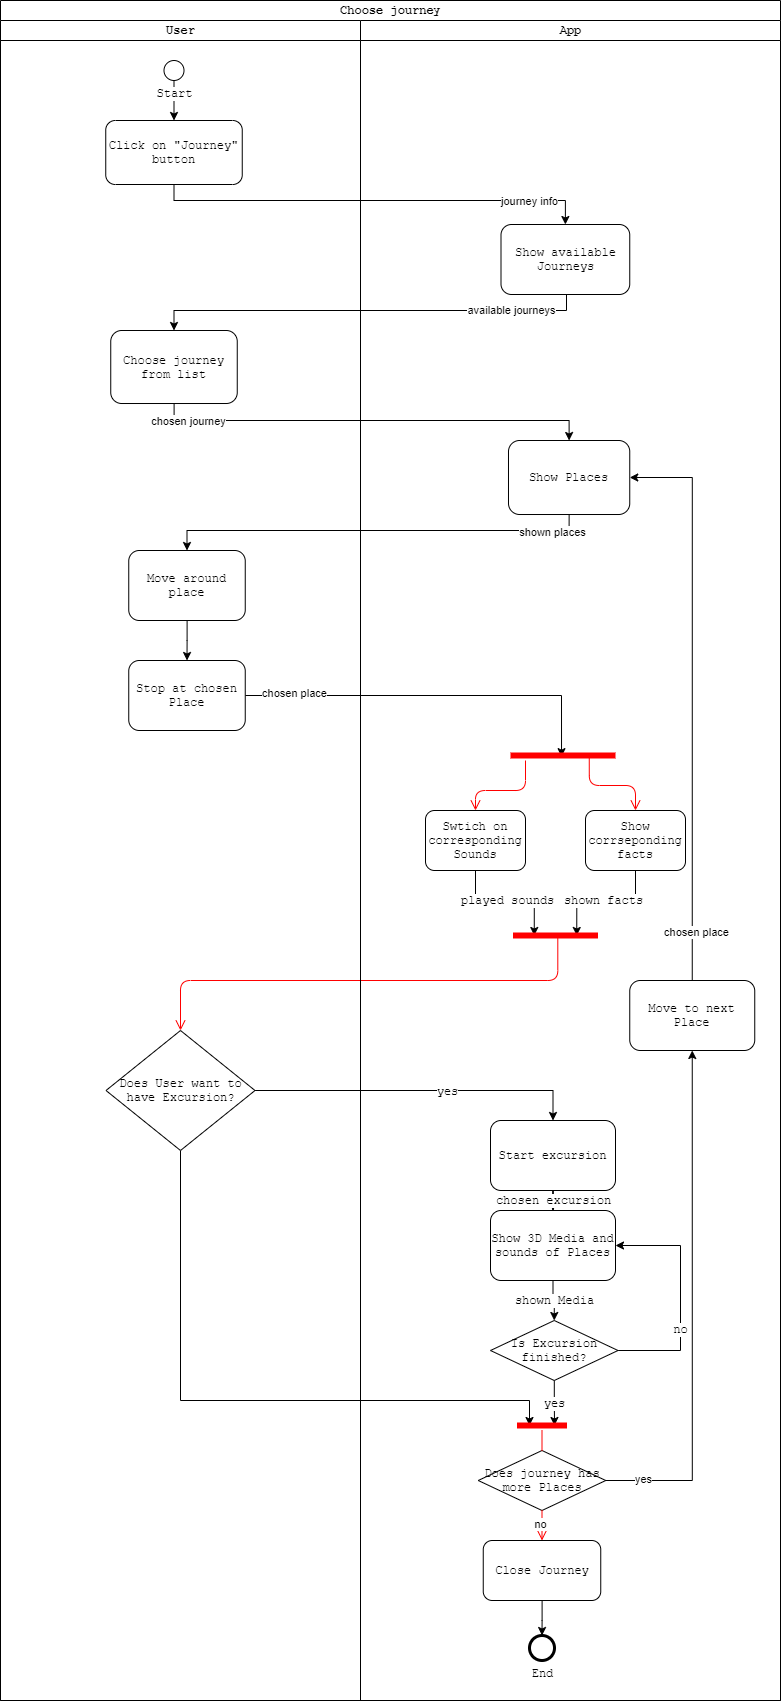

The diagram above was exported from draw.io. Its source (the exported page's mxGraphModel, read from the mxfile embedded in the PNG):
<mxGraphModel dx="1038" dy="579" grid="1" gridSize="10" guides="1" tooltips="1" connect="1" arrows="1" fold="1" page="1" pageScale="1" pageWidth="1100" pageHeight="850" background="none" math="0" shadow="0">
  <root>
    <mxCell id="0" />
    <mxCell id="1" parent="0" />
    <mxCell id="77e6c97f196da883-1" value="Choose journey" style="swimlane;html=1;childLayout=stackLayout;startSize=20;rounded=0;shadow=0;labelBackgroundColor=none;strokeWidth=1;fontFamily=Courier New;fontSize=12;align=center;" parent="1" vertex="1">
      <mxGeometry x="90" y="40" width="780" height="1700" as="geometry" />
    </mxCell>
    <mxCell id="CC7_Pu4XRGwuHvy-8iBl-51" style="edgeStyle=orthogonalEdgeStyle;rounded=0;orthogonalLoop=1;jettySize=auto;html=1;fontSize=12;fontFamily=Courier New;entryX=0.5;entryY=0;entryDx=0;entryDy=0;" parent="77e6c97f196da883-1" source="CC7_Pu4XRGwuHvy-8iBl-16" target="CC7_Pu4XRGwuHvy-8iBl-50" edge="1">
      <mxGeometry relative="1" as="geometry">
        <mxPoint x="623" y="400" as="targetPoint" />
        <Array as="points">
          <mxPoint x="174" y="420" />
          <mxPoint x="569" y="420" />
        </Array>
      </mxGeometry>
    </mxCell>
    <mxCell id="fzyhTOyMszzECIMcoGXm-4" value="chosen journey" style="edgeLabel;html=1;align=center;verticalAlign=middle;resizable=0;points=[];" parent="CC7_Pu4XRGwuHvy-8iBl-51" vertex="1" connectable="0">
      <mxGeometry x="-0.8549" relative="1" as="geometry">
        <mxPoint as="offset" />
      </mxGeometry>
    </mxCell>
    <mxCell id="CC7_Pu4XRGwuHvy-8iBl-53" style="edgeStyle=orthogonalEdgeStyle;rounded=0;orthogonalLoop=1;jettySize=auto;html=1;fontSize=12;fontFamily=Courier New;entryX=0.5;entryY=0;entryDx=0;entryDy=0;exitX=0.5;exitY=1;exitDx=0;exitDy=0;" parent="77e6c97f196da883-1" source="CC7_Pu4XRGwuHvy-8iBl-50" target="CC7_Pu4XRGwuHvy-8iBl-57" edge="1">
      <mxGeometry relative="1" as="geometry">
        <Array as="points">
          <mxPoint x="569" y="530" />
          <mxPoint x="186" y="530" />
        </Array>
        <mxPoint x="93.00000000000023" y="520" as="targetPoint" />
      </mxGeometry>
    </mxCell>
    <mxCell id="fzyhTOyMszzECIMcoGXm-5" value="shown places" style="edgeLabel;html=1;align=center;verticalAlign=middle;resizable=0;points=[];" parent="CC7_Pu4XRGwuHvy-8iBl-53" vertex="1" connectable="0">
      <mxGeometry x="-0.8413" y="1" relative="1" as="geometry">
        <mxPoint as="offset" />
      </mxGeometry>
    </mxCell>
    <mxCell id="CC7_Pu4XRGwuHvy-8iBl-64" style="edgeStyle=orthogonalEdgeStyle;rounded=0;orthogonalLoop=1;jettySize=auto;html=1;entryX=0.486;entryY=0.614;entryDx=0;entryDy=0;entryPerimeter=0;fontSize=12;fontFamily=Courier New;" parent="77e6c97f196da883-1" source="CC7_Pu4XRGwuHvy-8iBl-60" target="CC7_Pu4XRGwuHvy-8iBl-71" edge="1">
      <mxGeometry relative="1" as="geometry" />
    </mxCell>
    <mxCell id="fzyhTOyMszzECIMcoGXm-6" value="chosen place" style="edgeLabel;html=1;align=center;verticalAlign=middle;resizable=0;points=[];" parent="CC7_Pu4XRGwuHvy-8iBl-64" vertex="1" connectable="0">
      <mxGeometry x="-0.7399" y="3" relative="1" as="geometry">
        <mxPoint as="offset" />
      </mxGeometry>
    </mxCell>
    <mxCell id="CC7_Pu4XRGwuHvy-8iBl-79" value="" style="edgeStyle=orthogonalEdgeStyle;html=1;verticalAlign=bottom;endArrow=open;endSize=8;strokeColor=#ff0000;entryX=0.5;entryY=0;entryDx=0;entryDy=0;fontSize=12;fontFamily=Courier New;exitX=0.527;exitY=0.614;exitDx=0;exitDy=0;exitPerimeter=0;" parent="77e6c97f196da883-1" source="CC7_Pu4XRGwuHvy-8iBl-78" target="CC7_Pu4XRGwuHvy-8iBl-76" edge="1">
      <mxGeometry relative="1" as="geometry">
        <mxPoint x="733" y="1120" as="targetPoint" />
        <Array as="points">
          <mxPoint x="557" y="980" />
          <mxPoint x="180" y="980" />
        </Array>
      </mxGeometry>
    </mxCell>
    <mxCell id="CC7_Pu4XRGwuHvy-8iBl-83" style="edgeStyle=orthogonalEdgeStyle;rounded=0;orthogonalLoop=1;jettySize=auto;html=1;entryX=0.5;entryY=0;entryDx=0;entryDy=0;fontSize=12;fontFamily=Courier New;" parent="77e6c97f196da883-1" source="CC7_Pu4XRGwuHvy-8iBl-76" target="CC7_Pu4XRGwuHvy-8iBl-75" edge="1">
      <mxGeometry relative="1" as="geometry" />
    </mxCell>
    <mxCell id="CC7_Pu4XRGwuHvy-8iBl-84" value="yes" style="edgeLabel;html=1;align=center;verticalAlign=middle;resizable=0;points=[];fontSize=12;fontFamily=Courier New;" parent="CC7_Pu4XRGwuHvy-8iBl-83" vertex="1" connectable="0">
      <mxGeometry x="0.168" relative="1" as="geometry">
        <mxPoint as="offset" />
      </mxGeometry>
    </mxCell>
    <mxCell id="CC7_Pu4XRGwuHvy-8iBl-99" style="edgeStyle=orthogonalEdgeStyle;rounded=0;orthogonalLoop=1;jettySize=auto;html=1;fontSize=12;fontFamily=Courier New;entryX=0.25;entryY=0.5;entryDx=0;entryDy=0;entryPerimeter=0;exitX=0.5;exitY=1;exitDx=0;exitDy=0;" parent="77e6c97f196da883-1" source="CC7_Pu4XRGwuHvy-8iBl-76" target="CC7_Pu4XRGwuHvy-8iBl-96" edge="1">
      <mxGeometry relative="1" as="geometry">
        <Array as="points">
          <mxPoint x="180" y="1400" />
          <mxPoint x="529" y="1400" />
        </Array>
        <mxPoint x="180" y="1360" as="sourcePoint" />
        <mxPoint x="490" y="1390" as="targetPoint" />
      </mxGeometry>
    </mxCell>
    <mxCell id="77e6c97f196da883-2" value="User" style="swimlane;html=1;startSize=20;fontSize=12;fontFamily=Courier New;" parent="77e6c97f196da883-1" vertex="1">
      <mxGeometry y="20" width="360" height="1680" as="geometry" />
    </mxCell>
    <mxCell id="CC7_Pu4XRGwuHvy-8iBl-3" style="edgeStyle=orthogonalEdgeStyle;rounded=0;orthogonalLoop=1;jettySize=auto;html=1;entryX=0.5;entryY=0;entryDx=0;entryDy=0;fontSize=12;fontFamily=Courier New;" parent="77e6c97f196da883-2" source="CC7_Pu4XRGwuHvy-8iBl-1" target="CbhR_ZXjEWnZrA-pUvIJ-3" edge="1">
      <mxGeometry relative="1" as="geometry">
        <mxPoint x="173.5" y="110" as="targetPoint" />
      </mxGeometry>
    </mxCell>
    <mxCell id="CC7_Pu4XRGwuHvy-8iBl-1" value="Start" style="points=[[0.145,0.145,0],[0.5,0,0],[0.855,0.145,0],[1,0.5,0],[0.855,0.855,0],[0.5,1,0],[0.145,0.855,0],[0,0.5,0]];shape=mxgraph.bpmn.event;html=1;verticalLabelPosition=bottom;labelBackgroundColor=#ffffff;verticalAlign=top;align=center;perimeter=ellipsePerimeter;outlineConnect=0;aspect=fixed;outline=standard;symbol=general;fontSize=12;fontFamily=Courier New;" parent="77e6c97f196da883-2" vertex="1">
      <mxGeometry x="163.5" y="40" width="20" height="20" as="geometry" />
    </mxCell>
    <mxCell id="CC7_Pu4XRGwuHvy-8iBl-16" value="Choose journey from list" style="rounded=1;whiteSpace=wrap;html=1;shadow=0;labelBackgroundColor=none;strokeWidth=1;fontFamily=Courier New;fontSize=12;align=center;" parent="77e6c97f196da883-2" vertex="1">
      <mxGeometry x="110.25" y="310" width="126.5" height="73" as="geometry" />
    </mxCell>
    <mxCell id="CC7_Pu4XRGwuHvy-8iBl-62" style="edgeStyle=orthogonalEdgeStyle;rounded=0;orthogonalLoop=1;jettySize=auto;html=1;entryX=0.5;entryY=0;entryDx=0;entryDy=0;fontSize=12;fontFamily=Courier New;" parent="77e6c97f196da883-2" source="CC7_Pu4XRGwuHvy-8iBl-57" target="CC7_Pu4XRGwuHvy-8iBl-60" edge="1">
      <mxGeometry relative="1" as="geometry" />
    </mxCell>
    <mxCell id="CC7_Pu4XRGwuHvy-8iBl-57" value="Move around place" style="rounded=1;whiteSpace=wrap;html=1;shadow=0;labelBackgroundColor=none;strokeWidth=1;fontFamily=Courier New;fontSize=12;align=center;" parent="77e6c97f196da883-2" vertex="1">
      <mxGeometry x="128.25" y="530" width="116.5" height="70" as="geometry" />
    </mxCell>
    <mxCell id="CC7_Pu4XRGwuHvy-8iBl-60" value="Stop at chosen Place" style="rounded=1;whiteSpace=wrap;html=1;shadow=0;labelBackgroundColor=none;strokeWidth=1;fontFamily=Courier New;fontSize=12;align=center;" parent="77e6c97f196da883-2" vertex="1">
      <mxGeometry x="128.25" y="640" width="116.5" height="70" as="geometry" />
    </mxCell>
    <mxCell id="CC7_Pu4XRGwuHvy-8iBl-76" value="Does User want to have Excursion?" style="rhombus;whiteSpace=wrap;html=1;fontSize=12;fontFamily=Courier New;" parent="77e6c97f196da883-2" vertex="1">
      <mxGeometry x="105.5" y="1010" width="149" height="120" as="geometry" />
    </mxCell>
    <mxCell id="CbhR_ZXjEWnZrA-pUvIJ-3" value="Click on &quot;Journey&quot;&lt;br&gt;button" style="rounded=1;whiteSpace=wrap;html=1;shadow=0;labelBackgroundColor=none;strokeWidth=1;fontFamily=Courier New;fontSize=12;align=center;" parent="77e6c97f196da883-2" vertex="1">
      <mxGeometry x="105.25" y="100" width="136.5" height="64" as="geometry" />
    </mxCell>
    <mxCell id="CbhR_ZXjEWnZrA-pUvIJ-5" style="edgeStyle=orthogonalEdgeStyle;rounded=0;orthogonalLoop=1;jettySize=auto;html=1;fontSize=12;fontFamily=Courier New;exitX=0.5;exitY=1;exitDx=0;exitDy=0;entryX=0.5;entryY=0;entryDx=0;entryDy=0;" parent="77e6c97f196da883-1" source="CbhR_ZXjEWnZrA-pUvIJ-3" target="CbhR_ZXjEWnZrA-pUvIJ-4" edge="1">
      <mxGeometry relative="1" as="geometry">
        <mxPoint x="613" y="254" as="targetPoint" />
        <Array as="points">
          <mxPoint x="174" y="200" />
          <mxPoint x="565" y="200" />
        </Array>
        <mxPoint x="68.00000000000023" y="214" as="sourcePoint" />
      </mxGeometry>
    </mxCell>
    <mxCell id="fzyhTOyMszzECIMcoGXm-8" value="journey info" style="edgeLabel;html=1;align=center;verticalAlign=middle;resizable=0;points=[];" parent="CbhR_ZXjEWnZrA-pUvIJ-5" vertex="1" connectable="0">
      <mxGeometry x="0.5819" y="4" relative="1" as="geometry">
        <mxPoint x="30" y="4" as="offset" />
      </mxGeometry>
    </mxCell>
    <mxCell id="CbhR_ZXjEWnZrA-pUvIJ-38" style="edgeStyle=orthogonalEdgeStyle;rounded=0;orthogonalLoop=1;jettySize=auto;html=1;fontSize=12;fontFamily=Courier New;entryX=0.5;entryY=0;entryDx=0;entryDy=0;exitX=0.5;exitY=1;exitDx=0;exitDy=0;" parent="77e6c97f196da883-1" source="CbhR_ZXjEWnZrA-pUvIJ-4" target="CC7_Pu4XRGwuHvy-8iBl-16" edge="1">
      <mxGeometry relative="1" as="geometry">
        <Array as="points">
          <mxPoint x="566" y="310" />
          <mxPoint x="174" y="310" />
        </Array>
        <mxPoint x="615" y="274" as="sourcePoint" />
        <mxPoint x="80" y="287" as="targetPoint" />
      </mxGeometry>
    </mxCell>
    <mxCell id="fzyhTOyMszzECIMcoGXm-3" value="available journeys" style="edgeLabel;html=1;align=center;verticalAlign=middle;resizable=0;points=[];" parent="CbhR_ZXjEWnZrA-pUvIJ-38" vertex="1" connectable="0">
      <mxGeometry x="-0.6605" y="-1" relative="1" as="geometry">
        <mxPoint as="offset" />
      </mxGeometry>
    </mxCell>
    <mxCell id="77e6c97f196da883-3" value="App" style="swimlane;html=1;startSize=20;fontSize=12;fontFamily=Courier New;" parent="77e6c97f196da883-1" vertex="1">
      <mxGeometry x="360" y="20" width="420" height="1680" as="geometry" />
    </mxCell>
    <mxCell id="CC7_Pu4XRGwuHvy-8iBl-50" value="Show Places" style="rounded=1;whiteSpace=wrap;html=1;shadow=0;labelBackgroundColor=none;strokeWidth=1;fontFamily=Courier New;fontSize=12;align=center;" parent="77e6c97f196da883-3" vertex="1">
      <mxGeometry x="148" y="420" width="121.25" height="74" as="geometry" />
    </mxCell>
    <mxCell id="CC7_Pu4XRGwuHvy-8iBl-82" value="shown facts" style="edgeStyle=orthogonalEdgeStyle;rounded=0;orthogonalLoop=1;jettySize=auto;html=1;entryX=0.75;entryY=0.5;entryDx=0;entryDy=0;entryPerimeter=0;fontSize=12;fontFamily=Courier New;" parent="77e6c97f196da883-3" source="CC7_Pu4XRGwuHvy-8iBl-63" target="CC7_Pu4XRGwuHvy-8iBl-78" edge="1">
      <mxGeometry relative="1" as="geometry" />
    </mxCell>
    <mxCell id="CC7_Pu4XRGwuHvy-8iBl-63" value="Show corrseponding facts" style="rounded=1;whiteSpace=wrap;html=1;shadow=0;labelBackgroundColor=none;strokeWidth=1;fontFamily=Courier New;fontSize=12;align=center;" parent="77e6c97f196da883-3" vertex="1">
      <mxGeometry x="225" y="790" width="100" height="60" as="geometry" />
    </mxCell>
    <mxCell id="CC7_Pu4XRGwuHvy-8iBl-81" value="played sounds" style="edgeStyle=orthogonalEdgeStyle;rounded=0;orthogonalLoop=1;jettySize=auto;html=1;entryX=0.25;entryY=0.5;entryDx=0;entryDy=0;entryPerimeter=0;fontSize=12;fontFamily=Courier New;" parent="77e6c97f196da883-3" source="CC7_Pu4XRGwuHvy-8iBl-65" target="CC7_Pu4XRGwuHvy-8iBl-78" edge="1">
      <mxGeometry relative="1" as="geometry" />
    </mxCell>
    <mxCell id="CC7_Pu4XRGwuHvy-8iBl-65" value="Swtich on corresponding Sounds" style="rounded=1;whiteSpace=wrap;html=1;shadow=0;labelBackgroundColor=none;strokeWidth=1;fontFamily=Courier New;fontSize=12;align=center;" parent="77e6c97f196da883-3" vertex="1">
      <mxGeometry x="65" y="790" width="100" height="60" as="geometry" />
    </mxCell>
    <mxCell id="CC7_Pu4XRGwuHvy-8iBl-71" value="" style="shape=line;html=1;strokeWidth=6;strokeColor=#ff0000;fontSize=12;fontFamily=Courier New;" parent="77e6c97f196da883-3" vertex="1">
      <mxGeometry x="150" y="730" width="105" height="10" as="geometry" />
    </mxCell>
    <mxCell id="CC7_Pu4XRGwuHvy-8iBl-72" value="" style="edgeStyle=orthogonalEdgeStyle;html=1;verticalAlign=bottom;endArrow=open;endSize=8;strokeColor=#ff0000;entryX=0.5;entryY=0;entryDx=0;entryDy=0;fontSize=12;fontFamily=Courier New;" parent="77e6c97f196da883-3" source="CC7_Pu4XRGwuHvy-8iBl-71" target="CC7_Pu4XRGwuHvy-8iBl-65" edge="1">
      <mxGeometry relative="1" as="geometry">
        <mxPoint x="165" y="820" as="targetPoint" />
        <Array as="points">
          <mxPoint x="165" y="770" />
          <mxPoint x="115" y="770" />
        </Array>
      </mxGeometry>
    </mxCell>
    <mxCell id="CC7_Pu4XRGwuHvy-8iBl-73" value="" style="edgeStyle=orthogonalEdgeStyle;html=1;verticalAlign=bottom;endArrow=open;endSize=8;strokeColor=#ff0000;exitX=0.75;exitY=0.5;exitDx=0;exitDy=0;exitPerimeter=0;fontSize=12;fontFamily=Courier New;" parent="77e6c97f196da883-3" source="CC7_Pu4XRGwuHvy-8iBl-71" target="CC7_Pu4XRGwuHvy-8iBl-63" edge="1">
      <mxGeometry relative="1" as="geometry">
        <mxPoint x="165" y="820" as="targetPoint" />
        <mxPoint x="165" y="750" as="sourcePoint" />
      </mxGeometry>
    </mxCell>
    <mxCell id="CC7_Pu4XRGwuHvy-8iBl-78" value="" style="shape=line;html=1;strokeWidth=6;strokeColor=#ff0000;fontSize=12;fontFamily=Courier New;" parent="77e6c97f196da883-3" vertex="1">
      <mxGeometry x="152.5" y="910" width="85" height="10" as="geometry" />
    </mxCell>
    <mxCell id="CC7_Pu4XRGwuHvy-8iBl-91" value="shown Media" style="edgeStyle=orthogonalEdgeStyle;rounded=0;orthogonalLoop=1;jettySize=auto;html=1;entryX=0.5;entryY=0;entryDx=0;entryDy=0;fontSize=12;fontFamily=Courier New;" parent="77e6c97f196da883-3" source="CC7_Pu4XRGwuHvy-8iBl-77" target="CC7_Pu4XRGwuHvy-8iBl-89" edge="1">
      <mxGeometry relative="1" as="geometry" />
    </mxCell>
    <mxCell id="CC7_Pu4XRGwuHvy-8iBl-77" value="Show 3D Media and sounds of Places" style="rounded=1;whiteSpace=wrap;html=1;shadow=0;labelBackgroundColor=none;strokeWidth=1;fontFamily=Courier New;fontSize=12;align=center;" parent="77e6c97f196da883-3" vertex="1">
      <mxGeometry x="130" y="1190" width="125" height="70" as="geometry" />
    </mxCell>
    <mxCell id="CC7_Pu4XRGwuHvy-8iBl-85" value="chosen excursion" style="edgeStyle=orthogonalEdgeStyle;rounded=0;orthogonalLoop=1;jettySize=auto;html=1;entryX=0.5;entryY=0;entryDx=0;entryDy=0;fontSize=12;fontFamily=Courier New;" parent="77e6c97f196da883-3" source="CC7_Pu4XRGwuHvy-8iBl-75" target="CC7_Pu4XRGwuHvy-8iBl-77" edge="1">
      <mxGeometry relative="1" as="geometry" />
    </mxCell>
    <mxCell id="CC7_Pu4XRGwuHvy-8iBl-75" value="Start excursion" style="rounded=1;whiteSpace=wrap;html=1;shadow=0;labelBackgroundColor=none;strokeWidth=1;fontFamily=Courier New;fontSize=12;align=center;" parent="77e6c97f196da883-3" vertex="1">
      <mxGeometry x="130" y="1100" width="125" height="70" as="geometry" />
    </mxCell>
    <mxCell id="CC7_Pu4XRGwuHvy-8iBl-103" style="edgeStyle=orthogonalEdgeStyle;rounded=0;orthogonalLoop=1;jettySize=auto;html=1;entryX=0.5;entryY=0;entryDx=0;entryDy=0;entryPerimeter=0;fontSize=12;fontFamily=Courier New;" parent="77e6c97f196da883-3" source="CC7_Pu4XRGwuHvy-8iBl-88" target="CC7_Pu4XRGwuHvy-8iBl-101" edge="1">
      <mxGeometry relative="1" as="geometry" />
    </mxCell>
    <mxCell id="CC7_Pu4XRGwuHvy-8iBl-88" value="Close Journey" style="rounded=1;whiteSpace=wrap;html=1;shadow=0;labelBackgroundColor=none;strokeWidth=1;fontFamily=Courier New;fontSize=12;align=center;" parent="77e6c97f196da883-3" vertex="1">
      <mxGeometry x="122.75" y="1520" width="117.5" height="60" as="geometry" />
    </mxCell>
    <mxCell id="CC7_Pu4XRGwuHvy-8iBl-94" style="edgeStyle=orthogonalEdgeStyle;rounded=0;orthogonalLoop=1;jettySize=auto;html=1;entryX=1;entryY=0.5;entryDx=0;entryDy=0;fontSize=12;fontFamily=Courier New;" parent="77e6c97f196da883-3" source="CC7_Pu4XRGwuHvy-8iBl-89" target="CC7_Pu4XRGwuHvy-8iBl-77" edge="1">
      <mxGeometry relative="1" as="geometry">
        <Array as="points">
          <mxPoint x="320" y="1330" />
          <mxPoint x="320" y="1225" />
        </Array>
      </mxGeometry>
    </mxCell>
    <mxCell id="CC7_Pu4XRGwuHvy-8iBl-95" value="no" style="edgeLabel;html=1;align=center;verticalAlign=middle;resizable=0;points=[];fontSize=12;fontFamily=Courier New;" parent="CC7_Pu4XRGwuHvy-8iBl-94" vertex="1" connectable="0">
      <mxGeometry x="-0.2752" y="1" relative="1" as="geometry">
        <mxPoint as="offset" />
      </mxGeometry>
    </mxCell>
    <mxCell id="CC7_Pu4XRGwuHvy-8iBl-98" value="yes" style="edgeStyle=orthogonalEdgeStyle;rounded=0;orthogonalLoop=1;jettySize=auto;html=1;entryX=0.75;entryY=0.5;entryDx=0;entryDy=0;entryPerimeter=0;fontSize=12;fontFamily=Courier New;" parent="77e6c97f196da883-3" source="CC7_Pu4XRGwuHvy-8iBl-89" target="CC7_Pu4XRGwuHvy-8iBl-96" edge="1">
      <mxGeometry relative="1" as="geometry" />
    </mxCell>
    <mxCell id="CC7_Pu4XRGwuHvy-8iBl-89" value="Is Excursion finished?" style="rhombus;whiteSpace=wrap;html=1;fontSize=12;fontFamily=Courier New;" parent="77e6c97f196da883-3" vertex="1">
      <mxGeometry x="130" y="1300" width="127.5" height="60" as="geometry" />
    </mxCell>
    <mxCell id="CC7_Pu4XRGwuHvy-8iBl-96" value="" style="shape=line;html=1;strokeWidth=6;strokeColor=#ff0000;fontSize=12;fontFamily=Courier New;" parent="77e6c97f196da883-3" vertex="1">
      <mxGeometry x="156.5" y="1400" width="50" height="10" as="geometry" />
    </mxCell>
    <mxCell id="CC7_Pu4XRGwuHvy-8iBl-101" value="End" style="points=[[0.145,0.145,0],[0.5,0,0],[0.855,0.145,0],[1,0.5,0],[0.855,0.855,0],[0.5,1,0],[0.145,0.855,0],[0,0.5,0]];shape=mxgraph.bpmn.event;html=1;verticalLabelPosition=bottom;labelBackgroundColor=#ffffff;verticalAlign=top;align=center;perimeter=ellipsePerimeter;outlineConnect=0;aspect=fixed;outline=end;symbol=terminate2;fontSize=12;fontFamily=Courier New;" parent="77e6c97f196da883-3" vertex="1">
      <mxGeometry x="169" y="1615" width="25" height="25" as="geometry" />
    </mxCell>
    <mxCell id="CbhR_ZXjEWnZrA-pUvIJ-4" value="Show available Journeys" style="rounded=1;whiteSpace=wrap;html=1;shadow=0;labelBackgroundColor=none;strokeWidth=1;fontFamily=Courier New;fontSize=12;align=center;" parent="77e6c97f196da883-3" vertex="1">
      <mxGeometry x="140.5" y="204" width="128.75" height="70" as="geometry" />
    </mxCell>
    <mxCell id="CbhR_ZXjEWnZrA-pUvIJ-41" value="Move to next Place" style="rounded=1;whiteSpace=wrap;html=1;shadow=0;labelBackgroundColor=none;strokeWidth=1;fontFamily=Courier New;fontSize=12;align=center;" parent="77e6c97f196da883-3" vertex="1">
      <mxGeometry x="269.25" y="960" width="125" height="70" as="geometry" />
    </mxCell>
    <mxCell id="CbhR_ZXjEWnZrA-pUvIJ-42" value="Does journey has more Places" style="rhombus;whiteSpace=wrap;html=1;fontSize=12;fontFamily=Courier New;" parent="77e6c97f196da883-3" vertex="1">
      <mxGeometry x="117.75" y="1430" width="127.5" height="60" as="geometry" />
    </mxCell>
    <mxCell id="CbhR_ZXjEWnZrA-pUvIJ-43" value="" style="edgeStyle=orthogonalEdgeStyle;html=1;verticalAlign=bottom;endArrow=none;endSize=8;strokeColor=#ff0000;entryX=0.5;entryY=0;entryDx=0;entryDy=0;fontSize=12;fontFamily=Courier New;" parent="77e6c97f196da883-3" source="CC7_Pu4XRGwuHvy-8iBl-96" target="CbhR_ZXjEWnZrA-pUvIJ-42" edge="1">
      <mxGeometry relative="1" as="geometry">
        <mxPoint x="631.5" y="1580" as="targetPoint" />
        <Array as="points" />
        <mxPoint x="631.4285714285716" y="1470" as="sourcePoint" />
      </mxGeometry>
    </mxCell>
    <mxCell id="CC7_Pu4XRGwuHvy-8iBl-97" value="" style="edgeStyle=orthogonalEdgeStyle;html=1;verticalAlign=bottom;endArrow=open;endSize=8;strokeColor=#ff0000;entryX=0.5;entryY=0;entryDx=0;entryDy=0;fontSize=12;fontFamily=Courier New;startArrow=none;exitX=0.5;exitY=1;exitDx=0;exitDy=0;" parent="77e6c97f196da883-3" source="CbhR_ZXjEWnZrA-pUvIJ-42" target="CC7_Pu4XRGwuHvy-8iBl-88" edge="1">
      <mxGeometry relative="1" as="geometry">
        <mxPoint x="310" y="1440" as="targetPoint" />
        <Array as="points">
          <mxPoint x="182" y="1490" />
        </Array>
      </mxGeometry>
    </mxCell>
    <mxCell id="CbhR_ZXjEWnZrA-pUvIJ-45" value="no" style="edgeLabel;html=1;align=center;verticalAlign=middle;resizable=0;points=[];" parent="CC7_Pu4XRGwuHvy-8iBl-97" vertex="1" connectable="0">
      <mxGeometry x="-0.1905" y="-2" relative="1" as="geometry">
        <mxPoint y="1" as="offset" />
      </mxGeometry>
    </mxCell>
    <mxCell id="CbhR_ZXjEWnZrA-pUvIJ-44" style="edgeStyle=orthogonalEdgeStyle;rounded=0;orthogonalLoop=1;jettySize=auto;html=1;fontSize=12;fontFamily=Courier New;entryX=0.5;entryY=1;entryDx=0;entryDy=0;exitX=1;exitY=0.5;exitDx=0;exitDy=0;" parent="77e6c97f196da883-3" source="CbhR_ZXjEWnZrA-pUvIJ-42" target="CbhR_ZXjEWnZrA-pUvIJ-41" edge="1">
      <mxGeometry relative="1" as="geometry">
        <Array as="points">
          <mxPoint x="332" y="1460" />
        </Array>
        <mxPoint x="-170" y="1139.9999999999998" as="sourcePoint" />
        <mxPoint x="179" y="1415" as="targetPoint" />
      </mxGeometry>
    </mxCell>
    <mxCell id="CbhR_ZXjEWnZrA-pUvIJ-46" value="yes" style="edgeLabel;html=1;align=center;verticalAlign=middle;resizable=0;points=[];" parent="CbhR_ZXjEWnZrA-pUvIJ-44" vertex="1" connectable="0">
      <mxGeometry x="-0.8572" y="2" relative="1" as="geometry">
        <mxPoint as="offset" />
      </mxGeometry>
    </mxCell>
    <mxCell id="CbhR_ZXjEWnZrA-pUvIJ-47" style="edgeStyle=orthogonalEdgeStyle;rounded=0;orthogonalLoop=1;jettySize=auto;html=1;fontSize=12;fontFamily=Courier New;entryX=1;entryY=0.5;entryDx=0;entryDy=0;exitX=0.5;exitY=0;exitDx=0;exitDy=0;" parent="77e6c97f196da883-3" source="CbhR_ZXjEWnZrA-pUvIJ-41" target="CC7_Pu4XRGwuHvy-8iBl-50" edge="1">
      <mxGeometry relative="1" as="geometry">
        <Array as="points">
          <mxPoint x="332" y="457" />
        </Array>
        <mxPoint x="255.25" y="1470" as="sourcePoint" />
        <mxPoint x="341.75" y="1039.9999999999998" as="targetPoint" />
      </mxGeometry>
    </mxCell>
    <mxCell id="fzyhTOyMszzECIMcoGXm-7" value="chosen place" style="edgeLabel;html=1;align=center;verticalAlign=middle;resizable=0;points=[];" parent="CbhR_ZXjEWnZrA-pUvIJ-47" vertex="1" connectable="0">
      <mxGeometry x="-0.8282" y="-4" relative="1" as="geometry">
        <mxPoint as="offset" />
      </mxGeometry>
    </mxCell>
  </root>
</mxGraphModel>